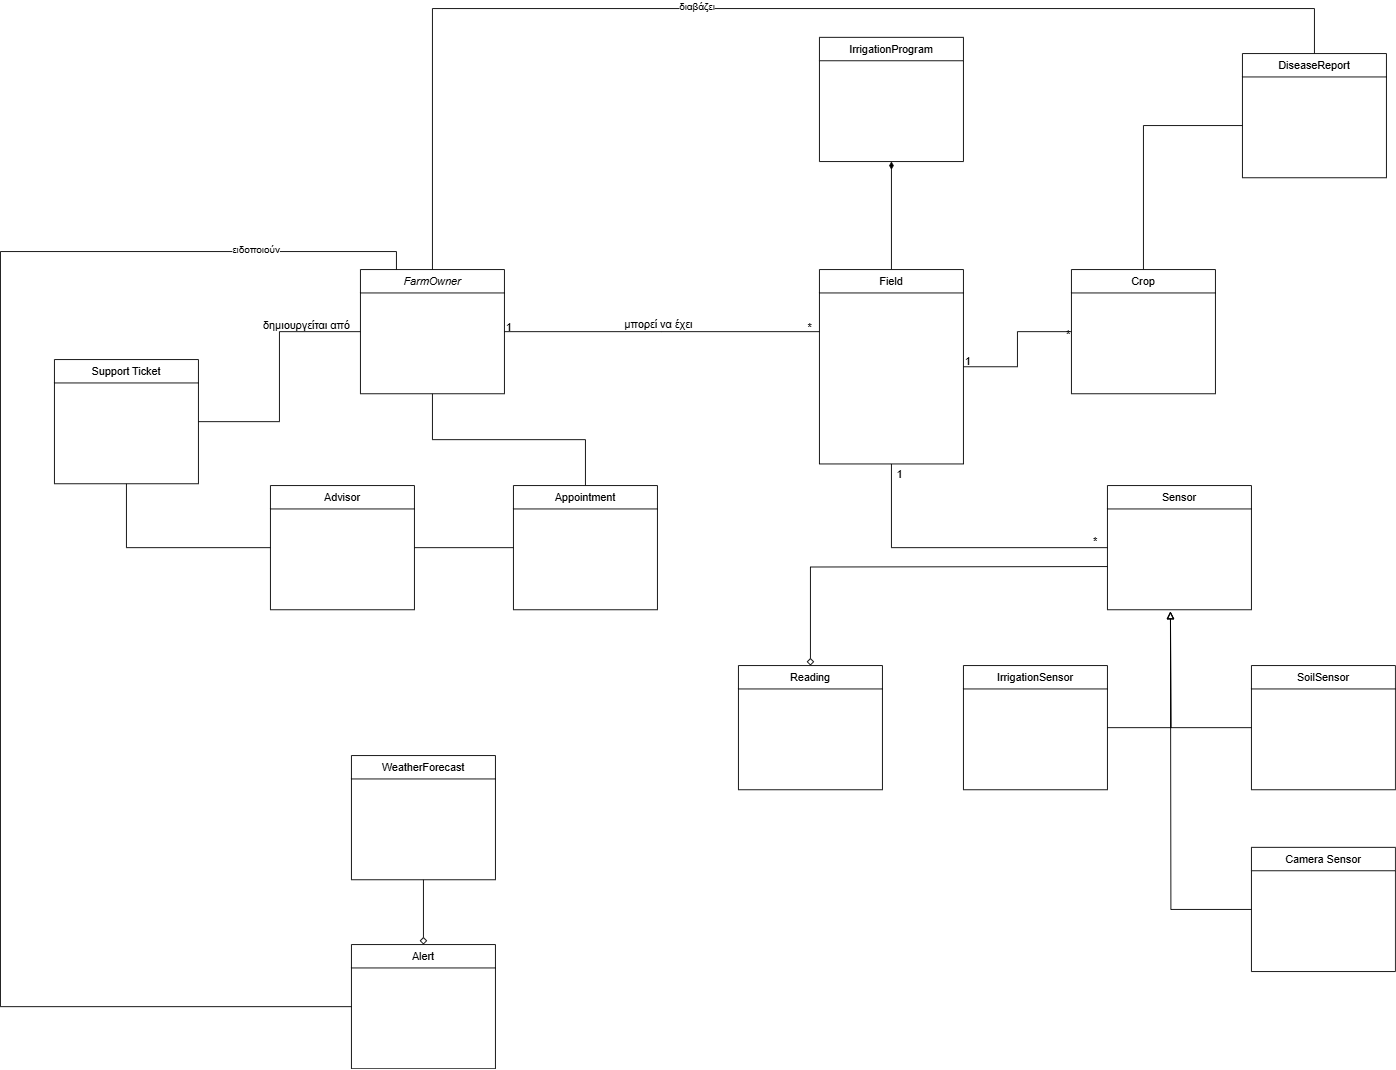

The diagram above was exported from draw.io. Its source (the exported page's mxGraphModel, read from the mxfile embedded in the PNG):
<mxGraphModel dx="2901" dy="2301" grid="1" gridSize="10" guides="1" tooltips="1" connect="1" arrows="1" fold="1" page="1" pageScale="1" pageWidth="827" pageHeight="1169" math="0" shadow="0">
  <root>
    <mxCell id="WIyWlLk6GJQsqaUBKTNV-0" />
    <mxCell id="WIyWlLk6GJQsqaUBKTNV-1" parent="WIyWlLk6GJQsqaUBKTNV-0" />
    <mxCell id="6rNc3QTfOuXsxlihODSS-24" style="edgeStyle=orthogonalEdgeStyle;rounded=0;orthogonalLoop=1;jettySize=auto;html=1;entryX=1;entryY=0.5;entryDx=0;entryDy=0;endArrow=none;startFill=0;" parent="WIyWlLk6GJQsqaUBKTNV-1" source="zkfFHV4jXpPFQw0GAbJ--0" target="6rNc3QTfOuXsxlihODSS-8" edge="1">
      <mxGeometry relative="1" as="geometry" />
    </mxCell>
    <mxCell id="6rNc3QTfOuXsxlihODSS-30" style="edgeStyle=orthogonalEdgeStyle;rounded=0;orthogonalLoop=1;jettySize=auto;html=1;exitX=0.5;exitY=1;exitDx=0;exitDy=0;endArrow=none;startFill=0;" parent="WIyWlLk6GJQsqaUBKTNV-1" source="zkfFHV4jXpPFQw0GAbJ--0" target="6rNc3QTfOuXsxlihODSS-9" edge="1">
      <mxGeometry relative="1" as="geometry" />
    </mxCell>
    <mxCell id="zkfFHV4jXpPFQw0GAbJ--0" value="FarmOwner" style="swimlane;fontStyle=2;align=center;verticalAlign=top;childLayout=stackLayout;horizontal=1;startSize=26;horizontalStack=0;resizeParent=1;resizeLast=0;collapsible=1;marginBottom=0;rounded=0;shadow=0;strokeWidth=1;" parent="WIyWlLk6GJQsqaUBKTNV-1" vertex="1">
      <mxGeometry x="220" y="120" width="160" height="138" as="geometry">
        <mxRectangle x="230" y="140" width="160" height="26" as="alternateBounds" />
      </mxGeometry>
    </mxCell>
    <mxCell id="6rNc3QTfOuXsxlihODSS-25" style="edgeStyle=orthogonalEdgeStyle;rounded=0;orthogonalLoop=1;jettySize=auto;html=1;endArrow=none;startFill=0;entryX=0.5;entryY=1;entryDx=0;entryDy=0;" parent="WIyWlLk6GJQsqaUBKTNV-1" source="zkfFHV4jXpPFQw0GAbJ--6" target="6rNc3QTfOuXsxlihODSS-8" edge="1">
      <mxGeometry relative="1" as="geometry">
        <mxPoint x="40" y="320" as="targetPoint" />
      </mxGeometry>
    </mxCell>
    <mxCell id="6rNc3QTfOuXsxlihODSS-29" style="edgeStyle=orthogonalEdgeStyle;rounded=0;orthogonalLoop=1;jettySize=auto;html=1;entryX=0;entryY=0.5;entryDx=0;entryDy=0;endArrow=none;startFill=0;" parent="WIyWlLk6GJQsqaUBKTNV-1" source="zkfFHV4jXpPFQw0GAbJ--6" target="6rNc3QTfOuXsxlihODSS-9" edge="1">
      <mxGeometry relative="1" as="geometry" />
    </mxCell>
    <mxCell id="zkfFHV4jXpPFQw0GAbJ--6" value="Advisor" style="swimlane;fontStyle=0;align=center;verticalAlign=top;childLayout=stackLayout;horizontal=1;startSize=26;horizontalStack=0;resizeParent=1;resizeLast=0;collapsible=1;marginBottom=0;rounded=0;shadow=0;strokeWidth=1;" parent="WIyWlLk6GJQsqaUBKTNV-1" vertex="1">
      <mxGeometry x="120" y="360" width="160" height="138" as="geometry">
        <mxRectangle x="130" y="380" width="160" height="26" as="alternateBounds" />
      </mxGeometry>
    </mxCell>
    <mxCell id="6rNc3QTfOuXsxlihODSS-17" style="edgeStyle=orthogonalEdgeStyle;rounded=0;orthogonalLoop=1;jettySize=auto;html=1;entryX=0;entryY=0.5;entryDx=0;entryDy=0;endArrow=none;startFill=0;" parent="WIyWlLk6GJQsqaUBKTNV-1" source="zkfFHV4jXpPFQw0GAbJ--17" target="6rNc3QTfOuXsxlihODSS-2" edge="1">
      <mxGeometry relative="1" as="geometry" />
    </mxCell>
    <mxCell id="6rNc3QTfOuXsxlihODSS-19" style="edgeStyle=orthogonalEdgeStyle;rounded=0;orthogonalLoop=1;jettySize=auto;html=1;entryX=0;entryY=0.5;entryDx=0;entryDy=0;exitX=0.5;exitY=1;exitDx=0;exitDy=0;endArrow=none;startFill=0;" parent="WIyWlLk6GJQsqaUBKTNV-1" source="zkfFHV4jXpPFQw0GAbJ--17" target="6rNc3QTfOuXsxlihODSS-3" edge="1">
      <mxGeometry relative="1" as="geometry" />
    </mxCell>
    <mxCell id="6rNc3QTfOuXsxlihODSS-31" style="edgeStyle=orthogonalEdgeStyle;rounded=1;orthogonalLoop=1;jettySize=auto;html=1;endArrow=diamondThin;endFill=1;curved=0;" parent="WIyWlLk6GJQsqaUBKTNV-1" source="zkfFHV4jXpPFQw0GAbJ--17" edge="1">
      <mxGeometry relative="1" as="geometry">
        <mxPoint x="810" as="targetPoint" />
      </mxGeometry>
    </mxCell>
    <mxCell id="zkfFHV4jXpPFQw0GAbJ--17" value="Field" style="swimlane;fontStyle=0;align=center;verticalAlign=top;childLayout=stackLayout;horizontal=1;startSize=26;horizontalStack=0;resizeParent=1;resizeLast=0;collapsible=1;marginBottom=0;rounded=0;shadow=0;strokeWidth=1;" parent="WIyWlLk6GJQsqaUBKTNV-1" vertex="1">
      <mxGeometry x="730" y="120" width="160" height="216" as="geometry">
        <mxRectangle x="550" y="140" width="160" height="26" as="alternateBounds" />
      </mxGeometry>
    </mxCell>
    <mxCell id="zkfFHV4jXpPFQw0GAbJ--26" value="" style="endArrow=none;shadow=0;strokeWidth=1;rounded=0;curved=0;endFill=1;edgeStyle=elbowEdgeStyle;elbow=vertical;startFill=0;" parent="WIyWlLk6GJQsqaUBKTNV-1" source="zkfFHV4jXpPFQw0GAbJ--0" target="zkfFHV4jXpPFQw0GAbJ--17" edge="1">
      <mxGeometry x="0.5" y="41" relative="1" as="geometry">
        <mxPoint x="380" y="192" as="sourcePoint" />
        <mxPoint x="540" y="192" as="targetPoint" />
        <mxPoint x="-40" y="32" as="offset" />
      </mxGeometry>
    </mxCell>
    <mxCell id="zkfFHV4jXpPFQw0GAbJ--27" value="1" style="resizable=0;align=left;verticalAlign=bottom;labelBackgroundColor=none;fontSize=12;" parent="zkfFHV4jXpPFQw0GAbJ--26" connectable="0" vertex="1">
      <mxGeometry x="-1" relative="1" as="geometry">
        <mxPoint y="4" as="offset" />
      </mxGeometry>
    </mxCell>
    <mxCell id="zkfFHV4jXpPFQw0GAbJ--28" value="*" style="resizable=0;align=right;verticalAlign=bottom;labelBackgroundColor=none;fontSize=12;" parent="zkfFHV4jXpPFQw0GAbJ--26" connectable="0" vertex="1">
      <mxGeometry x="1" relative="1" as="geometry">
        <mxPoint x="-7" y="4" as="offset" />
      </mxGeometry>
    </mxCell>
    <mxCell id="zkfFHV4jXpPFQw0GAbJ--29" value="μπορεί να έχει" style="text;html=1;resizable=0;points=[];;align=center;verticalAlign=middle;labelBackgroundColor=none;rounded=0;shadow=0;strokeWidth=1;fontSize=12;" parent="zkfFHV4jXpPFQw0GAbJ--26" vertex="1" connectable="0">
      <mxGeometry x="0.5" y="49" relative="1" as="geometry">
        <mxPoint x="-93" y="40" as="offset" />
      </mxGeometry>
    </mxCell>
    <mxCell id="6rNc3QTfOuXsxlihODSS-33" style="edgeStyle=orthogonalEdgeStyle;rounded=0;orthogonalLoop=1;jettySize=auto;html=1;exitX=0.5;exitY=0;exitDx=0;exitDy=0;endArrow=none;startFill=0;" parent="WIyWlLk6GJQsqaUBKTNV-1" source="6rNc3QTfOuXsxlihODSS-2" edge="1">
      <mxGeometry relative="1" as="geometry">
        <mxPoint x="1200" y="-40" as="targetPoint" />
        <Array as="points">
          <mxPoint x="1090" y="-40" />
        </Array>
      </mxGeometry>
    </mxCell>
    <mxCell id="6rNc3QTfOuXsxlihODSS-2" value="Crop" style="swimlane;fontStyle=0;align=center;verticalAlign=top;childLayout=stackLayout;horizontal=1;startSize=26;horizontalStack=0;resizeParent=1;resizeLast=0;collapsible=1;marginBottom=0;rounded=0;shadow=0;strokeWidth=1;" parent="WIyWlLk6GJQsqaUBKTNV-1" vertex="1">
      <mxGeometry x="1010" y="120" width="160" height="138" as="geometry">
        <mxRectangle x="130" y="380" width="160" height="26" as="alternateBounds" />
      </mxGeometry>
    </mxCell>
    <mxCell id="6rNc3QTfOuXsxlihODSS-23" style="edgeStyle=orthogonalEdgeStyle;rounded=0;orthogonalLoop=1;jettySize=auto;html=1;exitX=0;exitY=0.75;exitDx=0;exitDy=0;endArrow=diamond;endFill=0;jumpSize=10;strokeWidth=1;targetPerimeterSpacing=0;sourcePerimeterSpacing=0;entryX=0.5;entryY=0;entryDx=0;entryDy=0;" parent="WIyWlLk6GJQsqaUBKTNV-1" target="6rNc3QTfOuXsxlihODSS-7" edge="1">
      <mxGeometry relative="1" as="geometry">
        <mxPoint x="1050" y="450" as="sourcePoint" />
        <mxPoint x="720" y="550" as="targetPoint" />
      </mxGeometry>
    </mxCell>
    <mxCell id="6rNc3QTfOuXsxlihODSS-3" value="Sensor" style="swimlane;fontStyle=0;align=center;verticalAlign=top;childLayout=stackLayout;horizontal=1;startSize=26;horizontalStack=0;resizeParent=1;resizeLast=0;collapsible=1;marginBottom=0;rounded=0;shadow=0;strokeWidth=1;" parent="WIyWlLk6GJQsqaUBKTNV-1" vertex="1">
      <mxGeometry x="1050" y="360" width="160" height="138" as="geometry">
        <mxRectangle x="130" y="380" width="160" height="26" as="alternateBounds" />
      </mxGeometry>
    </mxCell>
    <mxCell id="6rNc3QTfOuXsxlihODSS-15" style="edgeStyle=orthogonalEdgeStyle;rounded=0;orthogonalLoop=1;jettySize=auto;html=1;endArrow=block;endFill=0;" parent="WIyWlLk6GJQsqaUBKTNV-1" source="6rNc3QTfOuXsxlihODSS-4" edge="1">
      <mxGeometry relative="1" as="geometry">
        <mxPoint x="1120" y="500" as="targetPoint" />
      </mxGeometry>
    </mxCell>
    <mxCell id="6rNc3QTfOuXsxlihODSS-4" value="SoilSensor" style="swimlane;fontStyle=0;align=center;verticalAlign=top;childLayout=stackLayout;horizontal=1;startSize=26;horizontalStack=0;resizeParent=1;resizeLast=0;collapsible=1;marginBottom=0;rounded=0;shadow=0;strokeWidth=1;" parent="WIyWlLk6GJQsqaUBKTNV-1" vertex="1">
      <mxGeometry x="1210" y="560" width="160" height="138" as="geometry">
        <mxRectangle x="130" y="380" width="160" height="26" as="alternateBounds" />
      </mxGeometry>
    </mxCell>
    <mxCell id="6rNc3QTfOuXsxlihODSS-16" style="edgeStyle=orthogonalEdgeStyle;rounded=0;orthogonalLoop=1;jettySize=auto;html=1;endArrow=block;endFill=0;" parent="WIyWlLk6GJQsqaUBKTNV-1" source="6rNc3QTfOuXsxlihODSS-5" edge="1">
      <mxGeometry relative="1" as="geometry">
        <mxPoint x="1120" y="500" as="targetPoint" />
      </mxGeometry>
    </mxCell>
    <mxCell id="6rNc3QTfOuXsxlihODSS-5" value="Camera Sensor" style="swimlane;fontStyle=0;align=center;verticalAlign=top;childLayout=stackLayout;horizontal=1;startSize=26;horizontalStack=0;resizeParent=1;resizeLast=0;collapsible=1;marginBottom=0;rounded=0;shadow=0;strokeWidth=1;" parent="WIyWlLk6GJQsqaUBKTNV-1" vertex="1">
      <mxGeometry x="1210" y="762" width="160" height="138" as="geometry">
        <mxRectangle x="130" y="380" width="160" height="26" as="alternateBounds" />
      </mxGeometry>
    </mxCell>
    <mxCell id="6rNc3QTfOuXsxlihODSS-14" style="edgeStyle=orthogonalEdgeStyle;rounded=0;orthogonalLoop=1;jettySize=auto;html=1;endArrow=block;endFill=0;" parent="WIyWlLk6GJQsqaUBKTNV-1" source="6rNc3QTfOuXsxlihODSS-6" edge="1">
      <mxGeometry relative="1" as="geometry">
        <mxPoint x="1120" y="500" as="targetPoint" />
      </mxGeometry>
    </mxCell>
    <mxCell id="6rNc3QTfOuXsxlihODSS-6" value="IrrigationSensor" style="swimlane;fontStyle=0;align=center;verticalAlign=top;childLayout=stackLayout;horizontal=1;startSize=26;horizontalStack=0;resizeParent=1;resizeLast=0;collapsible=1;marginBottom=0;rounded=0;shadow=0;strokeWidth=1;" parent="WIyWlLk6GJQsqaUBKTNV-1" vertex="1">
      <mxGeometry x="890" y="560" width="160" height="138" as="geometry">
        <mxRectangle x="130" y="380" width="160" height="26" as="alternateBounds" />
      </mxGeometry>
    </mxCell>
    <mxCell id="6rNc3QTfOuXsxlihODSS-7" value="Reading" style="swimlane;fontStyle=0;align=center;verticalAlign=top;childLayout=stackLayout;horizontal=1;startSize=26;horizontalStack=0;resizeParent=1;resizeLast=0;collapsible=1;marginBottom=0;rounded=0;shadow=0;strokeWidth=1;" parent="WIyWlLk6GJQsqaUBKTNV-1" vertex="1">
      <mxGeometry x="640" y="560" width="160" height="138" as="geometry">
        <mxRectangle x="130" y="380" width="160" height="26" as="alternateBounds" />
      </mxGeometry>
    </mxCell>
    <mxCell id="6rNc3QTfOuXsxlihODSS-8" value="Support Ticket" style="swimlane;fontStyle=0;align=center;verticalAlign=top;childLayout=stackLayout;horizontal=1;startSize=26;horizontalStack=0;resizeParent=1;resizeLast=0;collapsible=1;marginBottom=0;rounded=0;shadow=0;strokeWidth=1;" parent="WIyWlLk6GJQsqaUBKTNV-1" vertex="1">
      <mxGeometry x="-120" y="220" width="160" height="138" as="geometry">
        <mxRectangle x="130" y="380" width="160" height="26" as="alternateBounds" />
      </mxGeometry>
    </mxCell>
    <mxCell id="6rNc3QTfOuXsxlihODSS-9" value="Appointment" style="swimlane;fontStyle=0;align=center;verticalAlign=top;childLayout=stackLayout;horizontal=1;startSize=26;horizontalStack=0;resizeParent=1;resizeLast=0;collapsible=1;marginBottom=0;rounded=0;shadow=0;strokeWidth=1;" parent="WIyWlLk6GJQsqaUBKTNV-1" vertex="1">
      <mxGeometry x="390" y="360" width="160" height="138" as="geometry">
        <mxRectangle x="130" y="380" width="160" height="26" as="alternateBounds" />
      </mxGeometry>
    </mxCell>
    <mxCell id="6rNc3QTfOuXsxlihODSS-10" value="IrrigationProgram" style="swimlane;fontStyle=0;align=center;verticalAlign=top;childLayout=stackLayout;horizontal=1;startSize=26;horizontalStack=0;resizeParent=1;resizeLast=0;collapsible=1;marginBottom=0;rounded=0;shadow=0;strokeWidth=1;" parent="WIyWlLk6GJQsqaUBKTNV-1" vertex="1">
      <mxGeometry x="730" y="-138" width="160" height="138" as="geometry">
        <mxRectangle x="130" y="380" width="160" height="26" as="alternateBounds" />
      </mxGeometry>
    </mxCell>
    <mxCell id="6rNc3QTfOuXsxlihODSS-32" style="edgeStyle=orthogonalEdgeStyle;rounded=0;orthogonalLoop=1;jettySize=auto;html=1;entryX=0.5;entryY=0;entryDx=0;entryDy=0;endArrow=diamond;endFill=0;" parent="WIyWlLk6GJQsqaUBKTNV-1" source="6rNc3QTfOuXsxlihODSS-11" target="6rNc3QTfOuXsxlihODSS-12" edge="1">
      <mxGeometry relative="1" as="geometry" />
    </mxCell>
    <mxCell id="6rNc3QTfOuXsxlihODSS-11" value="WeatherForecast" style="swimlane;fontStyle=0;align=center;verticalAlign=top;childLayout=stackLayout;horizontal=1;startSize=26;horizontalStack=0;resizeParent=1;resizeLast=0;collapsible=1;marginBottom=0;rounded=0;shadow=0;strokeWidth=1;" parent="WIyWlLk6GJQsqaUBKTNV-1" vertex="1">
      <mxGeometry x="210" y="660" width="160" height="138" as="geometry">
        <mxRectangle x="130" y="380" width="160" height="26" as="alternateBounds" />
      </mxGeometry>
    </mxCell>
    <mxCell id="6rNc3QTfOuXsxlihODSS-36" style="edgeStyle=orthogonalEdgeStyle;rounded=0;orthogonalLoop=1;jettySize=auto;html=1;entryX=0.25;entryY=0;entryDx=0;entryDy=0;endArrow=none;startFill=0;" parent="WIyWlLk6GJQsqaUBKTNV-1" source="6rNc3QTfOuXsxlihODSS-12" target="zkfFHV4jXpPFQw0GAbJ--0" edge="1">
      <mxGeometry relative="1" as="geometry">
        <Array as="points">
          <mxPoint x="-180" y="939" />
          <mxPoint x="-180" y="100" />
          <mxPoint x="260" y="100" />
        </Array>
      </mxGeometry>
    </mxCell>
    <mxCell id="6rNc3QTfOuXsxlihODSS-37" value="ειδοποιούν" style="edgeLabel;html=1;align=center;verticalAlign=middle;resizable=0;points=[];" parent="6rNc3QTfOuXsxlihODSS-36" connectable="0" vertex="1">
      <mxGeometry x="0.7899" y="3" relative="1" as="geometry">
        <mxPoint as="offset" />
      </mxGeometry>
    </mxCell>
    <mxCell id="6rNc3QTfOuXsxlihODSS-12" value="Alert" style="swimlane;fontStyle=0;align=center;verticalAlign=top;childLayout=stackLayout;horizontal=1;startSize=26;horizontalStack=0;resizeParent=1;resizeLast=0;collapsible=1;marginBottom=0;rounded=0;shadow=0;strokeWidth=1;" parent="WIyWlLk6GJQsqaUBKTNV-1" vertex="1">
      <mxGeometry x="210" y="870" width="160" height="138" as="geometry">
        <mxRectangle x="130" y="380" width="160" height="26" as="alternateBounds" />
      </mxGeometry>
    </mxCell>
    <mxCell id="6rNc3QTfOuXsxlihODSS-34" style="edgeStyle=orthogonalEdgeStyle;rounded=0;orthogonalLoop=1;jettySize=auto;html=1;entryX=0.5;entryY=0;entryDx=0;entryDy=0;endArrow=none;startFill=0;" parent="WIyWlLk6GJQsqaUBKTNV-1" source="6rNc3QTfOuXsxlihODSS-13" target="zkfFHV4jXpPFQw0GAbJ--0" edge="1">
      <mxGeometry relative="1" as="geometry">
        <Array as="points">
          <mxPoint x="1280" y="-170" />
          <mxPoint x="300" y="-170" />
        </Array>
      </mxGeometry>
    </mxCell>
    <mxCell id="6rNc3QTfOuXsxlihODSS-35" value="διαβάζει" style="edgeLabel;html=1;align=center;verticalAlign=middle;resizable=0;points=[];" parent="6rNc3QTfOuXsxlihODSS-34" connectable="0" vertex="1">
      <mxGeometry x="0.116" y="-3" relative="1" as="geometry">
        <mxPoint as="offset" />
      </mxGeometry>
    </mxCell>
    <mxCell id="6rNc3QTfOuXsxlihODSS-13" value="DiseaseReport" style="swimlane;fontStyle=0;align=center;verticalAlign=top;childLayout=stackLayout;horizontal=1;startSize=26;horizontalStack=0;resizeParent=1;resizeLast=0;collapsible=1;marginBottom=0;rounded=0;shadow=0;strokeWidth=1;" parent="WIyWlLk6GJQsqaUBKTNV-1" vertex="1">
      <mxGeometry x="1200" y="-120" width="160" height="138" as="geometry">
        <mxRectangle x="130" y="380" width="160" height="26" as="alternateBounds" />
      </mxGeometry>
    </mxCell>
    <mxCell id="6rNc3QTfOuXsxlihODSS-18" value="1" style="resizable=0;align=left;verticalAlign=bottom;labelBackgroundColor=none;fontSize=12;direction=west;" parent="WIyWlLk6GJQsqaUBKTNV-1" connectable="0" vertex="1">
      <mxGeometry x="890" y="230.0034782608695" as="geometry" />
    </mxCell>
    <mxCell id="6rNc3QTfOuXsxlihODSS-20" value="*" style="resizable=0;align=right;verticalAlign=bottom;labelBackgroundColor=none;fontSize=12;" parent="WIyWlLk6GJQsqaUBKTNV-1" connectable="0" vertex="1">
      <mxGeometry x="1040.0047826086955" y="430.00347826086954" as="geometry" />
    </mxCell>
    <mxCell id="6rNc3QTfOuXsxlihODSS-21" value="*" style="resizable=0;align=right;verticalAlign=bottom;labelBackgroundColor=none;fontSize=12;" parent="WIyWlLk6GJQsqaUBKTNV-1" connectable="0" vertex="1">
      <mxGeometry x="1010.0047826086955" y="200.0034782608695" as="geometry" />
    </mxCell>
    <mxCell id="6rNc3QTfOuXsxlihODSS-22" value="1" style="resizable=0;align=left;verticalAlign=bottom;labelBackgroundColor=none;fontSize=12;direction=west;" parent="WIyWlLk6GJQsqaUBKTNV-1" connectable="0" vertex="1">
      <mxGeometry x="900" y="240.0034782608695" as="geometry">
        <mxPoint x="-86" y="116" as="offset" />
      </mxGeometry>
    </mxCell>
    <mxCell id="6rNc3QTfOuXsxlihODSS-26" value="δημιουργείται από" style="text;html=1;align=center;verticalAlign=middle;resizable=0;points=[];autosize=1;strokeColor=none;fillColor=none;" parent="WIyWlLk6GJQsqaUBKTNV-1" vertex="1">
      <mxGeometry x="100" y="168" width="120" height="30" as="geometry" />
    </mxCell>
  </root>
</mxGraphModel>